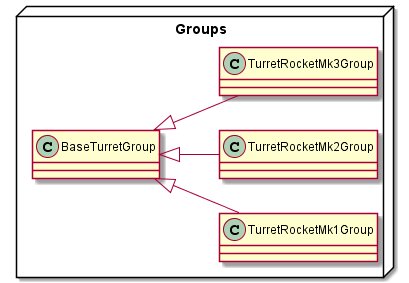

The diagram above was rendered by PlantUML. Its source (embedded in the PNG):
@startuml
left to right direction

package Groups <<Node>> {
	class TurretRocketMk1Group extends BaseTurretGroup
	class TurretRocketMk2Group extends BaseTurretGroup
	class TurretRocketMk3Group extends BaseTurretGroup
}
@enduml